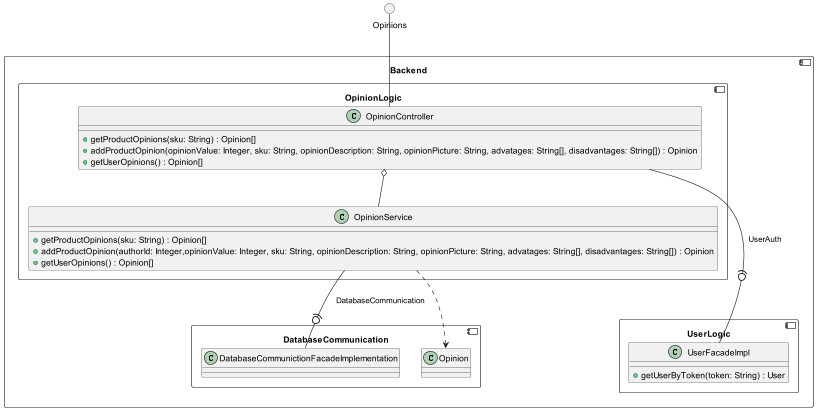

The diagram above was rendered by PlantUML. Its source (embedded in the PNG):
@startuml

circle Opinions
component Backend {
    component OpinionLogic {
        class OpinionController {
            + getProductOpinions(sku: String) : Opinion[]
            + addProductOpinion(opinionValue: Integer, sku: String, opinionDescription: String, opinionPicture: String, advatages: String[], disadvantages: String[]) : Opinion
            + getUserOpinions() : Opinion[]
        }
        class OpinionService {
            + getProductOpinions(sku: String) : Opinion[]
            + addProductOpinion(authorId: Integer,opinionValue: Integer, sku: String, opinionDescription: String, opinionPicture: String, advatages: String[], disadvantages: String[]) : Opinion
            + getUserOpinions() : Opinion[]
        }
        OpinionController o-- OpinionService
        Opinions -- OpinionController
    }
    component DatabaseCommunication {
        class DatabaseCommunictionFacadeImplementation
        class Opinion
    }
    OpinionService -(0- DatabaseCommunictionFacadeImplementation : DatabaseCommunication
    
    component UserLogic {
        class UserFacadeImpl {
            + getUserByToken(token: String) : User
        }
    }
    OpinionController -(0-- UserFacadeImpl : UserAuth
    OpinionService    ..> Opinion
}

@enduml